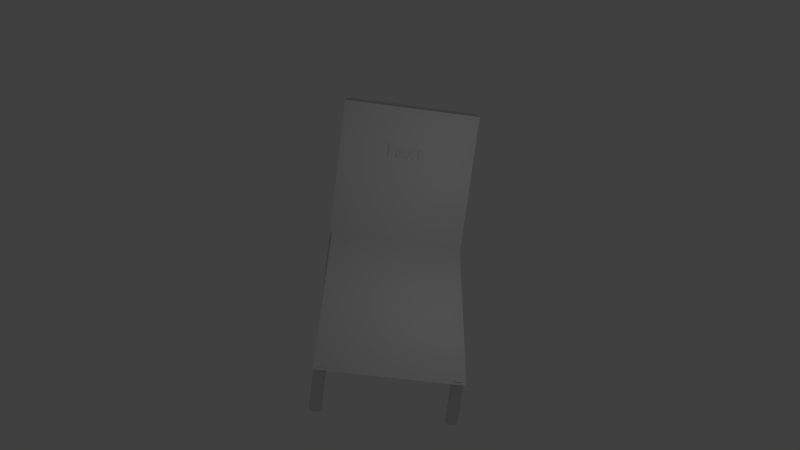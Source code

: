 # Source: table.blend  (saved by Blender 2.64.0; exported with 4.5.12 LTS)
import bpy
from mathutils import Matrix  # noqa: F401  (used for matrix-valued properties, if any)

bpy.ops.wm.read_factory_settings(use_empty=True)
scene = bpy.context.scene
scene.name = 'Scene'

# ---- collections
col_collection_1 = bpy.data.collections.new('Collection 1'); scene.collection.children.link(col_collection_1)

# ---- materials (node trees are filled in below, after node groups)
mat_material_002 = bpy.data.materials.new('Material.002')
mat_material_002.alpha_threshold = 0.0
mat_material_002.use_transparent_shadow = False
mat_material_002.roughness = 0.5
mat_material_002.line_color = (0.0, 0.0, 0.0, 1.0)

# ---- material node trees

# ---- world
world_world = bpy.data.worlds.new('World'); scene.world = world_world
world_world.color = (0.05088, 0.05088, 0.05088)
world_world.use_sun_shadow = False
world_world.sun_shadow_jitter_overblur = 0.0
world_world.cycles.sampling_method = 'MANUAL'
world_world.cycles.sample_map_resolution = 256

# ---- cameras
cam_camera = bpy.data.cameras.new('Camera')
cam_camera.clip_end = 100.0
cam_camera.lens = 35.0
cam_camera.sensor_width = 32.0
cam_camera.sensor_height = 18.0
cam_camera.ortho_scale = 7.314
cam_camera.dof.focus_distance = 0.0
cam_camera.dof.aperture_fstop = 128.0

# ---- lights
light_lamp = bpy.data.lights.new('Lamp', 'POINT')
light_lamp.transmission_factor = 0.0
light_lamp.cutoff_distance = 30.0
light_lamp.energy = 100.0
light_lamp.shadow_buffer_clip_start = 1.001
light_lamp.shadow_soft_size = 1.0
light_lamp.shadow_maximum_resolution = 0.006
light_lamp.use_absolute_resolution = True
light_lamp.cycles.use_multiple_importance_sampling = False

# ---- meshes
me_cube_002 = bpy.data.meshes.new('Cube.002')
me_cube_002.from_pydata([(-1.0, -1.0, -1.0), (-1.0, 1.0, -1.0), (1.0, 1.0, -1.0), (1.0, -1.0, -1.0), (-1.0, -1.0, 1.0), (-1.0, 1.0, 1.0), (1.0, 1.0, 1.0), (1.0, -1.0, 1.0), (0.878, -8.189, -1.314), (0.878, -8.189, -0.9507), (0.8938, -8.195, -1.314), (0.8938, -8.195, -0.9507), (0.909, -8.213, -1.314), (0.909, -8.213, -0.9507), (0.923, -8.242, -1.314), (0.923, -8.242, -0.9507), (0.9352, -8.281, -1.314), (0.9352, -8.281, -0.9507), (0.9453, -8.329, -1.314), (0.9453, -8.329, -0.9507), (0.9528, -8.383, -1.314), (0.9528, -8.383, -0.9507), (0.9574, -8.442, -1.314), (0.9574, -8.442, -0.9507), (0.9589, -8.503, -1.314), (0.9589, -8.503, -0.9507), (0.9574, -8.564, -1.314), (0.9574, -8.564, -0.9507), (0.9528, -8.623, -1.314), (0.9528, -8.623, -0.9507), (0.9453, -8.677, -1.314), (0.9453, -8.677, -0.9507), (0.9352, -8.725, -1.314), (0.9352, -8.725, -0.9507), (0.923, -8.764, -1.314), (0.923, -8.764, -0.9507), (0.909, -8.793, -1.314), (0.909, -8.793, -0.9507), (0.8938, -8.811, -1.314), (0.8938, -8.811, -0.9507), (0.878, -8.817, -1.314), (0.878, -8.817, -0.9507), (0.8622, -8.811, -1.314), (0.8622, -8.811, -0.9507), (0.8471, -8.793, -1.314), (0.8471, -8.793, -0.9507), (0.8331, -8.764, -1.314), (0.8331, -8.764, -0.9507), (0.8208, -8.725, -1.314), (0.8208, -8.725, -0.9507), (0.8107, -8.677, -1.314), (0.8107, -8.677, -0.9507), (0.8033, -8.623, -1.314), (0.8033, -8.623, -0.9507), (0.7987, -8.564, -1.314), (0.7987, -8.564, -0.9507), (0.7971, -8.503, -1.314), (0.7971, -8.503, -0.9507), (0.7987, -8.442, -1.314), (0.7987, -8.442, -0.9507), (0.8033, -8.383, -1.314), (0.8033, -8.383, -0.9507), (0.8107, -8.329, -1.314), (0.8107, -8.329, -0.9507), (0.8208, -8.281, -1.314), (0.8208, -8.281, -0.9507), (0.8331, -8.242, -1.314), (0.8331, -8.242, -0.9507), (0.8471, -8.213, -1.314), (0.8471, -8.213, -0.9507), (0.8622, -8.195, -1.314), (0.8622, -8.195, -0.9507), (-0.8829, -8.189, -1.32), (-0.8829, -8.189, -0.9563), (-0.8671, -8.195, -1.32), (-0.8671, -8.195, -0.9563), (-0.852, -8.213, -1.32), (-0.852, -8.213, -0.9563), (-0.838, -8.242, -1.32), (-0.838, -8.242, -0.9563), (-0.8257, -8.281, -1.32), (-0.8257, -8.281, -0.9563), (-0.8156, -8.329, -1.32), (-0.8156, -8.329, -0.9563), (-0.8082, -8.383, -1.32), (-0.8082, -8.383, -0.9563), (-0.8036, -8.442, -1.32), (-0.8036, -8.442, -0.9563), (-0.802, -8.503, -1.32), (-0.802, -8.503, -0.9563), (-0.8036, -8.564, -1.32), (-0.8036, -8.564, -0.9563), (-0.8082, -8.623, -1.32), (-0.8082, -8.623, -0.9563), (-0.8156, -8.677, -1.32), (-0.8156, -8.677, -0.9563), (-0.8257, -8.725, -1.32), (-0.8257, -8.725, -0.9563), (-0.838, -8.764, -1.32), (-0.838, -8.764, -0.9563), (-0.852, -8.793, -1.32), (-0.852, -8.793, -0.9563), (-0.8671, -8.811, -1.32), (-0.8671, -8.811, -0.9563), (-0.8829, -8.817, -1.32), (-0.8829, -8.817, -0.9563), (-0.8987, -8.811, -1.32), (-0.8987, -8.811, -0.9563), (-0.9139, -8.793, -1.32), (-0.9139, -8.793, -0.9563), (-0.9279, -8.764, -1.32), (-0.9279, -8.764, -0.9563), (-0.9401, -8.725, -1.32), (-0.9401, -8.725, -0.9563), (-0.9502, -8.677, -1.32), (-0.9502, -8.677, -0.9563), (-0.9577, -8.623, -1.32), (-0.9577, -8.623, -0.9563), (-0.9623, -8.564, -1.32), (-0.9623, -8.564, -0.9563), (-0.9638, -8.503, -1.32), (-0.9638, -8.503, -0.9563), (-0.9623, -8.442, -1.32), (-0.9623, -8.442, -0.9563), (-0.9577, -8.383, -1.32), (-0.9577, -8.383, -0.9563), (-0.9502, -8.329, -1.32), (-0.9502, -8.329, -0.9563), (-0.9401, -8.281, -1.32), (-0.9401, -8.281, -0.9563), (-0.9279, -8.242, -1.32), (-0.9279, -8.242, -0.9563), (-0.9139, -8.213, -1.32), (-0.9139, -8.213, -0.9563), (-0.8987, -8.195, -1.32), (-0.8987, -8.195, -0.9563), (-0.8829, 0.9435, -1.331), (-0.8829, 0.9435, -0.9669), (-0.8671, 0.9375, -1.331), (-0.8671, 0.9375, -0.9669), (-0.852, 0.9196, -1.331), (-0.852, 0.9196, -0.9669), (-0.838, 0.8906, -1.331), (-0.838, 0.8906, -0.9669), (-0.8257, 0.8516, -1.331), (-0.8257, 0.8516, -0.9669), (-0.8156, 0.8041, -1.331), (-0.8156, 0.8041, -0.9669), (-0.8082, 0.7498, -1.331), (-0.8082, 0.7498, -0.9669), (-0.8036, 0.691, -1.331), (-0.8036, 0.691, -0.9669), (-0.802, 0.6298, -1.331), (-0.802, 0.6298, -0.9669), (-0.8036, 0.5686, -1.331), (-0.8036, 0.5686, -0.9669), (-0.8082, 0.5097, -1.331), (-0.8082, 0.5097, -0.9669), (-0.8156, 0.4555, -1.331), (-0.8156, 0.4555, -0.9669), (-0.8257, 0.408, -1.331), (-0.8257, 0.408, -0.9669), (-0.838, 0.369, -1.331), (-0.838, 0.369, -0.9669), (-0.852, 0.34, -1.331), (-0.852, 0.34, -0.9669), (-0.8671, 0.3221, -1.331), (-0.8671, 0.3221, -0.9669), (-0.8829, 0.3161, -1.331), (-0.8829, 0.3161, -0.9669), (-0.8987, 0.3221, -1.331), (-0.8987, 0.3221, -0.9669), (-0.9139, 0.34, -1.331), (-0.9139, 0.34, -0.9669), (-0.9279, 0.369, -1.331), (-0.9279, 0.369, -0.9669), (-0.9401, 0.408, -1.331), (-0.9401, 0.408, -0.9669), (-0.9502, 0.4555, -1.331), (-0.9502, 0.4555, -0.9669), (-0.9577, 0.5097, -1.331), (-0.9577, 0.5097, -0.9669), (-0.9623, 0.5686, -1.331), (-0.9623, 0.5686, -0.9669), (-0.9638, 0.6298, -1.331), (-0.9638, 0.6298, -0.9669), (-0.9623, 0.691, -1.331), (-0.9623, 0.691, -0.9669), (-0.9577, 0.7498, -1.331), (-0.9577, 0.7498, -0.9669), (-0.9502, 0.8041, -1.331), (-0.9502, 0.8041, -0.9669), (-0.9401, 0.8516, -1.331), (-0.9401, 0.8516, -0.9669), (-0.9279, 0.8906, -1.331), (-0.9279, 0.8906, -0.9669), (-0.9139, 0.9196, -1.331), (-0.9139, 0.9196, -0.9669), (-0.8987, 0.9375, -1.331), (-0.8987, 0.9375, -0.9669), (0.9237, 0.8986, -1.306), (0.9237, 0.8986, -0.9423), (0.9395, 0.8926, -1.306), (0.9395, 0.8926, -0.9423), (0.9546, 0.8747, -1.306), (0.9546, 0.8747, -0.9423), (0.9686, 0.8458, -1.306), (0.9686, 0.8458, -0.9423), (0.9809, 0.8067, -1.306), (0.9809, 0.8067, -0.9423), (0.991, 0.7592, -1.306), (0.991, 0.7592, -0.9423), (0.9984, 0.705, -1.306), (0.9984, 0.705, -0.9423), (1.003, 0.6461, -1.306), (1.003, 0.6461, -0.9423), (1.005, 0.5849, -1.306), (1.005, 0.5849, -0.9423), (1.003, 0.5237, -1.306), (1.003, 0.5237, -0.9423), (0.9984, 0.4649, -1.306), (0.9984, 0.4649, -0.9423), (0.991, 0.4107, -1.306), (0.991, 0.4107, -0.9423), (0.9809, 0.3631, -1.306), (0.9809, 0.3631, -0.9423), (0.9686, 0.3241, -1.306), (0.9686, 0.3241, -0.9423), (0.9546, 0.2951, -1.306), (0.9546, 0.2951, -0.9423), (0.9395, 0.2773, -1.306), (0.9395, 0.2773, -0.9423), (0.9237, 0.2712, -1.306), (0.9237, 0.2712, -0.9423), (0.9079, 0.2773, -1.306), (0.9079, 0.2773, -0.9423), (0.8927, 0.2951, -1.306), (0.8927, 0.2951, -0.9423), (0.8787, 0.3241, -1.306), (0.8787, 0.3241, -0.9423), (0.8665, 0.3631, -1.306), (0.8665, 0.3631, -0.9423), (0.8564, 0.4107, -1.306), (0.8564, 0.4107, -0.9423), (0.8489, 0.4649, -1.306), (0.8489, 0.4649, -0.9423), (0.8443, 0.5237, -1.306), (0.8443, 0.5237, -0.9423), (0.8428, 0.5849, -1.306), (0.8428, 0.5849, -0.9423), (0.8443, 0.6461, -1.306), (0.8443, 0.6461, -0.9423), (0.8489, 0.705, -1.306), (0.8489, 0.705, -0.9423), (0.8564, 0.7592, -1.306), (0.8564, 0.7592, -0.9423), (0.8665, 0.8067, -1.306), (0.8665, 0.8067, -0.9423), (0.8787, 0.8458, -1.306), (0.8787, 0.8458, -0.9423), (0.8927, 0.8747, -1.306), (0.8927, 0.8747, -0.9423), (0.9079, 0.8926, -1.306), (0.9079, 0.8926, -0.9423), (-0.97, -8.908, -0.9699), (-0.97, 0.9096, -0.9699), (0.9829, 0.9096, -0.9699), (0.9829, -8.908, -0.9699), (-0.97, 0.8457, -0.03878), (-0.97, 0.9096, -0.03878), (0.9829, 0.9096, -0.03878), (0.9829, 0.9195, -0.03878)], [], [(4, 5, 1, 0), (5, 6, 2, 1), (6, 7, 3, 2), (7, 4, 0, 3), (0, 1, 2, 3), (7, 6, 5, 4), (8, 9, 11, 10), (10, 11, 13, 12), (12, 13, 15, 14), (14, 15, 17, 16), (16, 17, 19, 18), (18, 19, 21, 20), (20, 21, 23, 22), (22, 23, 25, 24), (24, 25, 27, 26), (26, 27, 29, 28), (28, 29, 31, 30), (30, 31, 33, 32), (32, 33, 35, 34), (34, 35, 37, 36), (36, 37, 39, 38), (38, 39, 41, 40), (40, 41, 43, 42), (42, 43, 45, 44), (44, 45, 47, 46), (46, 47, 49, 48), (48, 49, 51, 50), (50, 51, 53, 52), (52, 53, 55, 54), (54, 55, 57, 56), (56, 57, 59, 58), (58, 59, 61, 60), (60, 61, 63, 62), (62, 63, 65, 64), (64, 65, 67, 66), (66, 67, 69, 68), (11, 9, 71, 69, 67, 65, 63, 61, 59, 57, 55, 53, 51, 49, 47, 45, 43, 41, 39, 37, 35, 33, 31, 29, 27, 25, 23, 21, 19, 17, 15, 13), (70, 71, 9, 8), (68, 69, 71, 70), (8, 10, 12, 14, 16, 18, 20, 22, 24, 26, 28, 30, 32, 34, 36, 38, 40, 42, 44, 46, 48, 50, 52, 54, 56, 58, 60, 62, 64, 66, 68, 70), (72, 73, 75, 74), (74, 75, 77, 76), (76, 77, 79, 78), (78, 79, 81, 80), (80, 81, 83, 82), (82, 83, 85, 84), (84, 85, 87, 86), (86, 87, 89, 88), (88, 89, 91, 90), (90, 91, 93, 92), (92, 93, 95, 94), (94, 95, 97, 96), (96, 97, 99, 98), (98, 99, 101, 100), (100, 101, 103, 102), (102, 103, 105, 104), (104, 105, 107, 106), (106, 107, 109, 108), (108, 109, 111, 110), (110, 111, 113, 112), (112, 113, 115, 114), (114, 115, 117, 116), (116, 117, 119, 118), (118, 119, 121, 120), (120, 121, 123, 122), (122, 123, 125, 124), (124, 125, 127, 126), (126, 127, 129, 128), (128, 129, 131, 130), (130, 131, 133, 132), (75, 73, 135, 133, 131, 129, 127, 125, 123, 121, 119, 117, 115, 113, 111, 109, 107, 105, 103, 101, 99, 97, 95, 93, 91, 89, 87, 85, 83, 81, 79, 77), (134, 135, 73, 72), (132, 133, 135, 134), (72, 74, 76, 78, 80, 82, 84, 86, 88, 90, 92, 94, 96, 98, 100, 102, 104, 106, 108, 110, 112, 114, 116, 118, 120, 122, 124, 126, 128, 130, 132, 134), (136, 137, 139, 138), (138, 139, 141, 140), (140, 141, 143, 142), (142, 143, 145, 144), (144, 145, 147, 146), (146, 147, 149, 148), (148, 149, 151, 150), (150, 151, 153, 152), (152, 153, 155, 154), (154, 155, 157, 156), (156, 157, 159, 158), (158, 159, 161, 160), (160, 161, 163, 162), (162, 163, 165, 164), (164, 165, 167, 166), (166, 167, 169, 168), (168, 169, 171, 170), (170, 171, 173, 172), (172, 173, 175, 174), (174, 175, 177, 176), (176, 177, 179, 178), (178, 179, 181, 180), (180, 181, 183, 182), (182, 183, 185, 184), (184, 185, 187, 186), (186, 187, 189, 188), (188, 189, 191, 190), (190, 191, 193, 192), (192, 193, 195, 194), (194, 195, 197, 196), (139, 137, 199, 197, 195, 193, 191, 189, 187, 185, 183, 181, 179, 177, 175, 173, 171, 169, 167, 165, 163, 161, 159, 157, 155, 153, 151, 149, 147, 145, 143, 141), (198, 199, 137, 136), (196, 197, 199, 198), (136, 138, 140, 142, 144, 146, 148, 150, 152, 154, 156, 158, 160, 162, 164, 166, 168, 170, 172, 174, 176, 178, 180, 182, 184, 186, 188, 190, 192, 194, 196, 198), (200, 201, 203, 202), (202, 203, 205, 204), (204, 205, 207, 206), (206, 207, 209, 208), (208, 209, 211, 210), (210, 211, 213, 212), (212, 213, 215, 214), (214, 215, 217, 216), (216, 217, 219, 218), (218, 219, 221, 220), (220, 221, 223, 222), (222, 223, 225, 224), (224, 225, 227, 226), (226, 227, 229, 228), (228, 229, 231, 230), (230, 231, 233, 232), (232, 233, 235, 234), (234, 235, 237, 236), (236, 237, 239, 238), (238, 239, 241, 240), (240, 241, 243, 242), (242, 243, 245, 244), (244, 245, 247, 246), (246, 247, 249, 248), (248, 249, 251, 250), (250, 251, 253, 252), (252, 253, 255, 254), (254, 255, 257, 256), (256, 257, 259, 258), (258, 259, 261, 260), (203, 201, 263, 261, 259, 257, 255, 253, 251, 249, 247, 245, 243, 241, 239, 237, 235, 233, 231, 229, 227, 225, 223, 221, 219, 217, 215, 213, 211, 209, 207, 205), (262, 263, 201, 200), (260, 261, 263, 262), (200, 202, 204, 206, 208, 210, 212, 214, 216, 218, 220, 222, 224, 226, 228, 230, 232, 234, 236, 238, 240, 242, 244, 246, 248, 250, 252, 254, 256, 258, 260, 262), (268, 269, 265, 264), (269, 270, 266, 265), (270, 271, 267, 266), (271, 268, 264, 267), (264, 265, 266, 267), (271, 270, 269, 268)])
me_cube_002.materials.append(mat_material_002)
me_cube_002.use_remesh_preserve_volume = False
me_cube_002.use_remesh_preserve_attributes = False
me_cube_002.use_mirror_vertex_groups = False
me_cube_002.update()

# ---- curves / text
txt_aaasdasdhas = bpy.data.curves.new('aAASDASDHAS\\', 'FONT')
txt_aaasdasdhas.dimensions = '2D'
txt_aaasdasdhas.body = 'Text\n'
txt_aaasdasdhas.use_path_clamp = True
txt_aaasdasdhas.bevel_resolution = 0

# ---- objects
ob_untitled = bpy.data.objects.new('Untitled', txt_aaasdasdhas)
ob_cube = bpy.data.objects.new('Cube', me_cube_002)
ob_lamp = bpy.data.objects.new('Lamp', light_lamp)
ob_camera = bpy.data.objects.new('Camera', cam_camera)

# ---- transforms, parenting, visibility, modifiers, constraints
ob_untitled.location = (-0.3341, 0.386, 7.447)
ob_untitled.rotation_euler = (1.513, 0.0, 0.0)
ob_untitled.lineart.crease_threshold = 0.0
ob_cube.location = (0.7802, 1.454, 4.759)
ob_cube.scale = (3.094, 1.0, 5.04)
ob_cube.lineart.crease_threshold = 0.0
ob_lamp.location = (2.929, -6.991, 8.105)
ob_lamp.rotation_euler = (0.6503, 0.05522, 1.866)
ob_lamp.lock_rotations_4d = False
ob_lamp.empty_display_type = 'ARROWS'
ob_lamp.color = (0.0, 0.0, 0.0, 0.0)
ob_lamp.lineart.crease_threshold = 0.0
ob_camera.location = (-1.569, -39.6, 12.33)
ob_camera.rotation_euler = (1.373, -0.1289, -0.03569)
ob_camera.lock_rotations_4d = False
ob_camera.empty_display_type = 'ARROWS'
ob_camera.color = (0.0, 0.0, 0.0, 0.0)
ob_camera.display_type = 'WIRE'
ob_camera.lineart.crease_threshold = 0.0

# ---- collection membership
col_collection_1.objects.link(ob_untitled)
col_collection_1.objects.link(ob_cube)
col_collection_1.objects.link(ob_lamp)
col_collection_1.objects.link(ob_camera)

# ---- scene / render settings (as saved in the file)
scene.camera = ob_camera
scene.frame_start = 1; scene.frame_end = 250; scene.frame_set(1)
scene.render.engine = 'BLENDER_EEVEE_NEXT'
scene.render.image_settings.color_mode = 'RGB'
scene.render.image_settings.compression = 90
scene.render.resolution_percentage = 50
scene.render.dither_intensity = 0.0
scene.render.bake_margin = 2
scene.render.bake_bias = 0.0
scene.cycles.use_denoising = False
scene.cycles.samples = 10
scene.cycles.sampling_pattern = 'TABULATED_SOBOL'
scene.cycles.light_sampling_threshold = 0.0
scene.cycles.use_adaptive_sampling = False
scene.cycles.use_light_tree = False
scene.cycles.blur_glossy = 0.0
scene.cycles.volume_bounces = 1
scene.cycles.pixel_filter_type = 'GAUSSIAN'
scene.cycles.sample_clamp_indirect = 0.0
scene.view_settings.view_transform = 'Standard'
bpy.context.view_layer.update()
